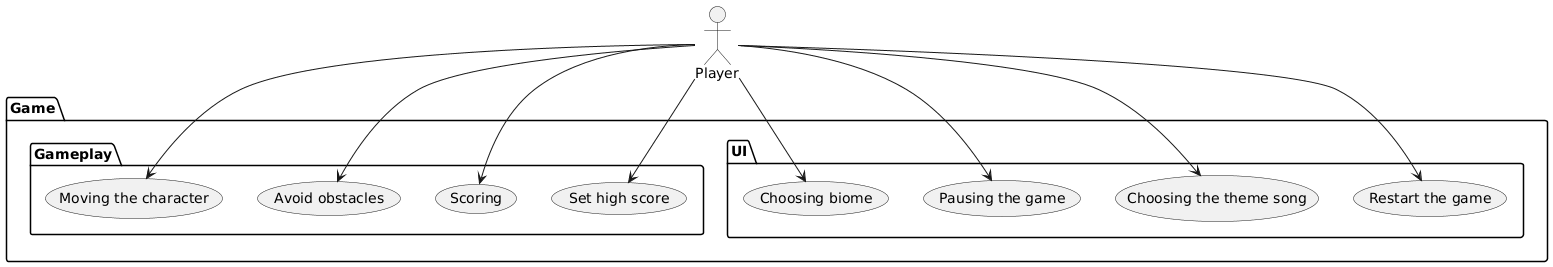

The diagram above was rendered by PlantUML. Its source (embedded in the PNG):
@startuml
top to bottom direction
actor Player as u

package Game {

package Gameplay {
usecase "Moving the character" as UC1
usecase "Avoid obstacles" as UC7
usecase "Scoring" as UC8
usecase "Set high score" as UC9
}

package UI {
usecase "Choosing biome" as UC2
usecase "Pausing the game" as UC4
usecase "Choosing the theme song" as UC5
usecase "Restart the game" as UC6
}



}
u --> UC1
u --> UC2
u --> UC4
u --> UC5
u --> UC6
u --> UC7
u --> UC8
u --> UC9
@enduml